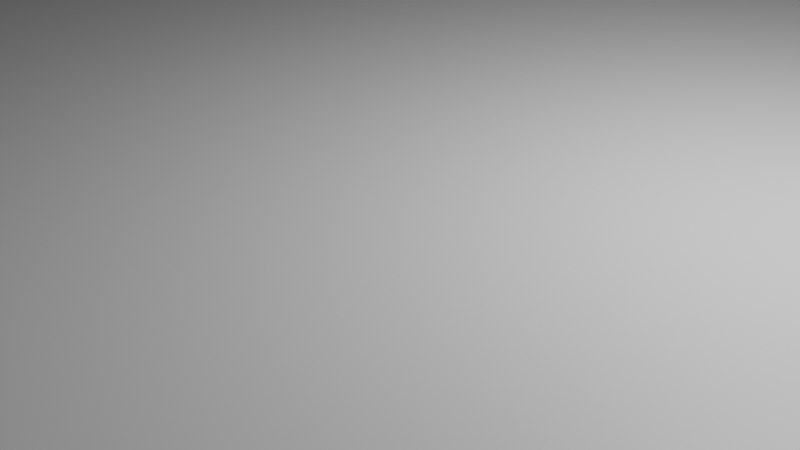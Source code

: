 # Source: EasterEgg.blend  (saved by Blender 3.3.6; exported with 4.5.12 LTS)
import bpy
from mathutils import Matrix  # noqa: F401  (used for matrix-valued properties, if any)

bpy.ops.wm.read_factory_settings(use_empty=True)
scene = bpy.context.scene
scene.name = 'Scene'

# ---- collections
col_collection = bpy.data.collections.new('Collection'); scene.collection.children.link(col_collection)

# ---- materials (node trees are filled in below, after node groups)
mat_material = bpy.data.materials.new('Material')
mat_material.alpha_threshold = 0.0
mat_material.use_transparent_shadow = False
mat_material.roughness = 0.5
mat_material.line_color = (0.0, 0.0, 0.0, 1.0)

# ---- material node trees
mat_material.use_nodes = True; mat_material.node_tree.nodes.clear()
_N = mat_material.node_tree.nodes; _L = mat_material.node_tree.links
n0 = _N.new('ShaderNodeOutputMaterial'); n0.name = 'Material Output'; n0.location = (300, 300)
n1 = _N.new('ShaderNodeBsdfPrincipled'); n1.name = 'Principled BSDF'; n1.location = (10, 300)
n1.distribution = 'GGX'
n1.subsurface_method = 'RANDOM_WALK_SKIN'
n1.inputs[3].default_value = 1.45
n1.inputs[27].default_value = (0.0, 0.0, 0.0, 1.0)
n1.inputs[28].default_value = 1.0
_L.new(n1.outputs[0], n0.inputs[0])
n0.is_active_output = True

# ---- world
world_world = bpy.data.worlds.new('World'); scene.world = world_world
world_world.use_nodes = True; world_world.node_tree.nodes.clear()
_N = world_world.node_tree.nodes; _L = world_world.node_tree.links
n0 = _N.new('ShaderNodeOutputWorld'); n0.name = 'World Output'; n0.location = (300, 300)
n1 = _N.new('ShaderNodeBackground'); n1.name = 'Background'; n1.location = (10, 300)
n1.inputs[0].default_value = (0.05088, 0.05088, 0.05088, 1.0)
_L.new(n1.outputs[0], n0.inputs[0])
n0.is_active_output = True
world_world.color = (0.05088, 0.05088, 0.05088)
world_world.use_sun_shadow = False
world_world.sun_shadow_jitter_overblur = 0.0

# ---- cameras
cam_camera = bpy.data.cameras.new('Camera')
cam_camera.clip_end = 100.0
cam_camera.ortho_scale = 7.314

# ---- lights
light_light = bpy.data.lights.new('Light', 'POINT')
light_light.transmission_factor = 0.0
light_light.energy = 1000.0
light_light.shadow_soft_size = 0.1
light_light.shadow_maximum_resolution = 0.006
light_light.use_absolute_resolution = True

# ---- meshes
me_cube = bpy.data.meshes.new('Cube')
me_cube.from_pydata([(1.0, 1.0, 1.0), (1.0, 1.0, -1.0), (1.0, -1.0, 1.0), (1.0, -1.0, -1.0), (-1.0, 1.0, 1.0), (-1.0, 1.0, -1.0), (-1.0, -1.0, 1.0), (-1.0, -1.0, -1.0)], [], [(0, 4, 6, 2), (3, 2, 6, 7), (7, 6, 4, 5), (5, 1, 3, 7), (1, 0, 2, 3), (5, 4, 0, 1)])
_uv = me_cube.uv_layers.new(name='UVMap')
_uv.uv.foreach_set('vector', [0.625, 0.5, 0.875, 0.5, 0.875, 0.75, 0.625, 0.75, 0.375, 0.75, 0.625, 0.75, 0.625, 1.0, 0.375, 1.0, 0.375, 0.0, 0.625, 0.0, 0.625, 0.25, 0.375, 0.25, 0.125, 0.5, 0.375, 0.5, 0.375, 0.75, 0.125, 0.75, 0.375, 0.5, 0.625, 0.5, 0.625, 0.75, 0.375, 0.75, 0.375, 0.25, 0.625, 0.25, 0.625, 0.5, 0.375, 0.5])
me_cube.materials.append(mat_material)
me_cube.use_mirror_vertex_groups = False
me_cube.update()

# ---- objects
ob_cube = bpy.data.objects.new('Cube', me_cube)
ob_light = bpy.data.objects.new('Light', light_light)
ob_camera = bpy.data.objects.new('Camera', cam_camera)

# ---- transforms, parenting, visibility, modifiers, constraints
ob_cube.location = (0.0, 0.0, 0.0)
ob_cube.scale = (100.0, 100.0, 1.0)
ob_cube.lock_rotations_4d = False
ob_cube.empty_display_type = 'ARROWS'
ob_cube.lineart.crease_threshold = 0.0
ob_light.location = (4.076, 1.005, 5.904)
ob_light.rotation_euler = (0.6503, 0.05522, 1.866)
ob_light.lock_rotations_4d = False
ob_light.empty_display_type = 'ARROWS'
ob_light.color = (0.0, 0.0, 0.0, 0.0)
ob_light.lineart.crease_threshold = 0.0
ob_camera.location = (7.359, -6.926, 4.958)
ob_camera.rotation_euler = (1.109, 0.0, 0.8149)
ob_camera.lock_rotations_4d = False
ob_camera.empty_display_type = 'ARROWS'
ob_camera.color = (0.0, 0.0, 0.0, 0.0)
ob_camera.display_type = 'WIRE'
ob_camera.lineart.crease_threshold = 0.0

# ---- collection membership
col_collection.objects.link(ob_cube)
col_collection.objects.link(ob_light)
col_collection.objects.link(ob_camera)

# ---- scene / render settings (as saved in the file)
scene.camera = ob_camera
scene.frame_start = 1; scene.frame_end = 250; scene.frame_set(1)
scene.render.engine = 'BLENDER_EEVEE_NEXT'
scene.cycles.sampling_pattern = 'TABULATED_SOBOL'
scene.cycles.use_light_tree = False
scene.view_settings.view_transform = 'Filmic'
bpy.context.view_layer.update()
